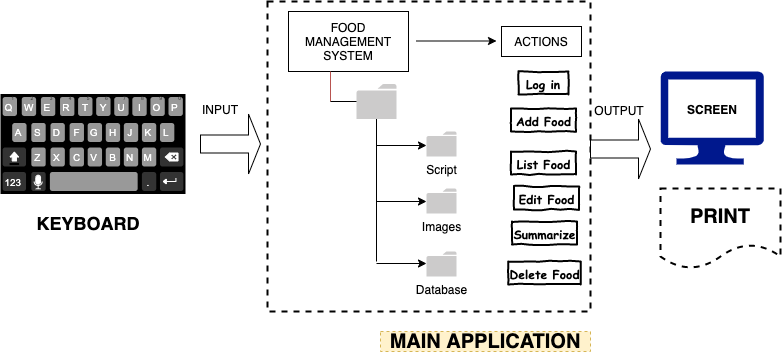

The diagram above was exported from draw.io. Its source (the exported page's mxGraphModel, read from the mxfile embedded in the PNG):
<mxGraphModel dx="1351" dy="877" grid="1" gridSize="10" guides="1" tooltips="1" connect="1" arrows="1" fold="1" page="1" pageScale="1" pageWidth="827" pageHeight="1169" math="0" shadow="0">
  <root>
    <mxCell id="0" />
    <mxCell id="1" parent="0" />
    <mxCell id="-22MkcYdPFM6ocAvUVWP-36" value="" style="rounded=0;whiteSpace=wrap;html=1;dashed=1;strokeWidth=2;fillColor=none;" vertex="1" parent="1">
      <mxGeometry x="277" y="180" width="323" height="310" as="geometry" />
    </mxCell>
    <mxCell id="-22MkcYdPFM6ocAvUVWP-1" value="" style="verticalLabelPosition=bottom;verticalAlign=top;html=1;shadow=0;dashed=0;strokeWidth=1;shape=mxgraph.android.keyboard;" vertex="1" parent="1">
      <mxGeometry x="10" y="272.5" width="185" height="100" as="geometry" />
    </mxCell>
    <mxCell id="-22MkcYdPFM6ocAvUVWP-2" value="" style="shape=singleArrow;whiteSpace=wrap;html=1;" vertex="1" parent="1">
      <mxGeometry x="210" y="292.5" width="60" height="60" as="geometry" />
    </mxCell>
    <mxCell id="-22MkcYdPFM6ocAvUVWP-3" value="FOOD MANAGEMENT&lt;br&gt;SYSTEM" style="rounded=0;whiteSpace=wrap;html=1;" vertex="1" parent="1">
      <mxGeometry x="298" y="190" width="120" height="60" as="geometry" />
    </mxCell>
    <mxCell id="-22MkcYdPFM6ocAvUVWP-4" value="" style="pointerEvents=1;shadow=0;dashed=0;html=1;strokeColor=none;labelPosition=center;verticalLabelPosition=bottom;verticalAlign=top;outlineConnect=0;align=center;shape=mxgraph.office.concepts.folder;fillColor=#CCCBCB;" vertex="1" parent="1">
      <mxGeometry x="366" y="262.5" width="40" height="35" as="geometry" />
    </mxCell>
    <mxCell id="-22MkcYdPFM6ocAvUVWP-9" value="" style="endArrow=none;html=1;" edge="1" parent="1">
      <mxGeometry width="50" height="50" relative="1" as="geometry">
        <mxPoint x="386" y="440" as="sourcePoint" />
        <mxPoint x="386" y="297.5" as="targetPoint" />
      </mxGeometry>
    </mxCell>
    <mxCell id="-22MkcYdPFM6ocAvUVWP-10" value="" style="endArrow=classic;html=1;" edge="1" parent="1">
      <mxGeometry width="50" height="50" relative="1" as="geometry">
        <mxPoint x="386" y="324" as="sourcePoint" />
        <mxPoint x="436" y="324" as="targetPoint" />
      </mxGeometry>
    </mxCell>
    <mxCell id="-22MkcYdPFM6ocAvUVWP-11" value="" style="endArrow=classic;html=1;" edge="1" parent="1">
      <mxGeometry width="50" height="50" relative="1" as="geometry">
        <mxPoint x="386" y="380" as="sourcePoint" />
        <mxPoint x="436" y="380" as="targetPoint" />
      </mxGeometry>
    </mxCell>
    <mxCell id="-22MkcYdPFM6ocAvUVWP-12" value="Script" style="pointerEvents=1;shadow=0;dashed=0;html=1;strokeColor=none;labelPosition=center;verticalLabelPosition=bottom;verticalAlign=top;outlineConnect=0;align=center;shape=mxgraph.office.concepts.folder;fillColor=#CCCBCB;" vertex="1" parent="1">
      <mxGeometry x="436" y="310" width="30" height="25" as="geometry" />
    </mxCell>
    <mxCell id="-22MkcYdPFM6ocAvUVWP-13" value="Images" style="pointerEvents=1;shadow=0;dashed=0;html=1;strokeColor=none;labelPosition=center;verticalLabelPosition=bottom;verticalAlign=top;outlineConnect=0;align=center;shape=mxgraph.office.concepts.folder;fillColor=#CCCBCB;" vertex="1" parent="1">
      <mxGeometry x="436" y="367" width="30" height="25" as="geometry" />
    </mxCell>
    <mxCell id="-22MkcYdPFM6ocAvUVWP-14" value="" style="endArrow=none;html=1;fillColor=#f8cecc;strokeColor=#b85450;" edge="1" parent="1">
      <mxGeometry width="50" height="50" relative="1" as="geometry">
        <mxPoint x="340" y="280" as="sourcePoint" />
        <mxPoint x="340" y="250" as="targetPoint" />
      </mxGeometry>
    </mxCell>
    <mxCell id="-22MkcYdPFM6ocAvUVWP-15" value="" style="endArrow=none;html=1;" edge="1" parent="1" target="-22MkcYdPFM6ocAvUVWP-4">
      <mxGeometry width="50" height="50" relative="1" as="geometry">
        <mxPoint x="340" y="280" as="sourcePoint" />
        <mxPoint x="390" y="230" as="targetPoint" />
      </mxGeometry>
    </mxCell>
    <mxCell id="-22MkcYdPFM6ocAvUVWP-19" value="" style="endArrow=classic;html=1;" edge="1" parent="1">
      <mxGeometry width="50" height="50" relative="1" as="geometry">
        <mxPoint x="386" y="442" as="sourcePoint" />
        <mxPoint x="436" y="442" as="targetPoint" />
      </mxGeometry>
    </mxCell>
    <mxCell id="-22MkcYdPFM6ocAvUVWP-20" value="Database" style="pointerEvents=1;shadow=0;dashed=0;html=1;strokeColor=none;labelPosition=center;verticalLabelPosition=bottom;verticalAlign=top;outlineConnect=0;align=center;shape=mxgraph.office.concepts.folder;fillColor=#CCCBCB;" vertex="1" parent="1">
      <mxGeometry x="436" y="430" width="30" height="25" as="geometry" />
    </mxCell>
    <mxCell id="-22MkcYdPFM6ocAvUVWP-23" value="" style="endArrow=classic;html=1;" edge="1" parent="1">
      <mxGeometry width="50" height="50" relative="1" as="geometry">
        <mxPoint x="426" y="219.5" as="sourcePoint" />
        <mxPoint x="506" y="219.5" as="targetPoint" />
      </mxGeometry>
    </mxCell>
    <mxCell id="-22MkcYdPFM6ocAvUVWP-24" value="ACTIONS&lt;br&gt;" style="rounded=0;whiteSpace=wrap;html=1;" vertex="1" parent="1">
      <mxGeometry x="511" y="205" width="80" height="30" as="geometry" />
    </mxCell>
    <mxCell id="-22MkcYdPFM6ocAvUVWP-25" value="Log in" style="html=1;whiteSpace=wrap;comic=1;strokeWidth=2;fontFamily=Comic Sans MS;fontStyle=1;" vertex="1" parent="1">
      <mxGeometry x="528" y="250" width="50" height="23" as="geometry" />
    </mxCell>
    <mxCell id="-22MkcYdPFM6ocAvUVWP-28" value="Add Food" style="html=1;whiteSpace=wrap;comic=1;strokeWidth=2;fontFamily=Comic Sans MS;fontStyle=1;" vertex="1" parent="1">
      <mxGeometry x="520.5" y="287" width="65" height="23" as="geometry" />
    </mxCell>
    <mxCell id="-22MkcYdPFM6ocAvUVWP-29" value="List Food" style="html=1;whiteSpace=wrap;comic=1;strokeWidth=2;fontFamily=Comic Sans MS;fontStyle=1;" vertex="1" parent="1">
      <mxGeometry x="520.5" y="330" width="65" height="23" as="geometry" />
    </mxCell>
    <mxCell id="-22MkcYdPFM6ocAvUVWP-32" value="Edit Food" style="html=1;whiteSpace=wrap;comic=1;strokeWidth=2;fontFamily=Comic Sans MS;fontStyle=1;" vertex="1" parent="1">
      <mxGeometry x="523.5" y="365" width="65" height="23" as="geometry" />
    </mxCell>
    <mxCell id="-22MkcYdPFM6ocAvUVWP-33" value="Summarize" style="html=1;whiteSpace=wrap;comic=1;strokeWidth=2;fontFamily=Comic Sans MS;fontStyle=1;" vertex="1" parent="1">
      <mxGeometry x="521.5" y="400" width="65" height="23" as="geometry" />
    </mxCell>
    <mxCell id="-22MkcYdPFM6ocAvUVWP-34" value="Delete Food" style="html=1;whiteSpace=wrap;comic=1;strokeWidth=2;fontFamily=Comic Sans MS;fontStyle=1;" vertex="1" parent="1">
      <mxGeometry x="517.75" y="440" width="72.5" height="23" as="geometry" />
    </mxCell>
    <mxCell id="-22MkcYdPFM6ocAvUVWP-37" value="" style="shape=singleArrow;whiteSpace=wrap;html=1;" vertex="1" parent="1">
      <mxGeometry x="600" y="297.5" width="60" height="60" as="geometry" />
    </mxCell>
    <mxCell id="-22MkcYdPFM6ocAvUVWP-40" value="" style="aspect=fixed;pointerEvents=1;shadow=0;dashed=0;html=1;strokeColor=none;labelPosition=center;verticalLabelPosition=bottom;verticalAlign=top;align=center;fillColor=#00188D;shape=mxgraph.azure.computer" vertex="1" parent="1">
      <mxGeometry x="670" y="250" width="103.34" height="93" as="geometry" />
    </mxCell>
    <mxCell id="-22MkcYdPFM6ocAvUVWP-41" value="&lt;font style=&quot;font-size: 20px&quot;&gt;PRINT&lt;/font&gt;" style="shape=document;whiteSpace=wrap;html=1;boundedLbl=1;dashed=1;strokeWidth=2;fillColor=none;fontStyle=1" vertex="1" parent="1">
      <mxGeometry x="670" y="367" width="120" height="80" as="geometry" />
    </mxCell>
    <mxCell id="-22MkcYdPFM6ocAvUVWP-42" value="SCREEN" style="text;html=1;strokeColor=none;fillColor=none;align=center;verticalAlign=middle;whiteSpace=wrap;rounded=0;dashed=1;fontStyle=1" vertex="1" parent="1">
      <mxGeometry x="682.67" y="277.5" width="78" height="20" as="geometry" />
    </mxCell>
    <mxCell id="-22MkcYdPFM6ocAvUVWP-44" value="&lt;b&gt;&lt;font style=&quot;font-size: 18px&quot;&gt;KEYBOARD&lt;/font&gt;&lt;/b&gt;" style="text;html=1;strokeColor=none;fillColor=none;align=center;verticalAlign=middle;whiteSpace=wrap;rounded=0;dashed=1;" vertex="1" parent="1">
      <mxGeometry x="78" y="392" width="40" height="20" as="geometry" />
    </mxCell>
    <mxCell id="-22MkcYdPFM6ocAvUVWP-45" value="INPUT" style="text;html=1;strokeColor=none;fillColor=none;align=center;verticalAlign=middle;whiteSpace=wrap;rounded=0;dashed=1;" vertex="1" parent="1">
      <mxGeometry x="210" y="277.5" width="40" height="20" as="geometry" />
    </mxCell>
    <mxCell id="-22MkcYdPFM6ocAvUVWP-47" value="OUTPUT" style="text;html=1;strokeColor=none;fillColor=none;align=center;verticalAlign=middle;whiteSpace=wrap;rounded=0;dashed=1;" vertex="1" parent="1">
      <mxGeometry x="609" y="278.5" width="40" height="20" as="geometry" />
    </mxCell>
    <mxCell id="-22MkcYdPFM6ocAvUVWP-49" value="&lt;font style=&quot;font-size: 20px&quot;&gt;MAIN APPLICATION&lt;/font&gt;" style="text;html=1;strokeColor=#d6b656;fillColor=#fff2cc;align=center;verticalAlign=middle;whiteSpace=wrap;rounded=0;dashed=1;fontStyle=1" vertex="1" parent="1">
      <mxGeometry x="390" y="510" width="210" height="20" as="geometry" />
    </mxCell>
  </root>
</mxGraphModel>